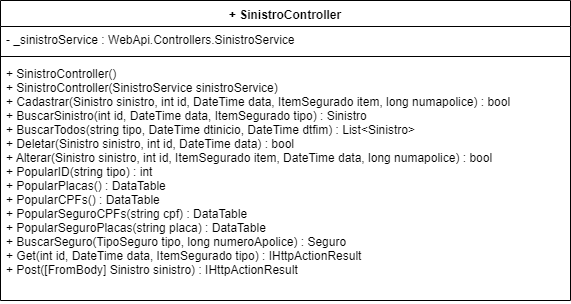

The diagram above was exported from draw.io. Its source (the exported page's mxGraphModel, read from the mxfile embedded in the PNG):
<mxGraphModel dx="984" dy="349" grid="1" gridSize="10" guides="1" tooltips="1" connect="1" arrows="1" fold="1" page="1" pageScale="1" pageWidth="827" pageHeight="1169" math="0" shadow="0">
  <root>
    <mxCell id="0" />
    <mxCell id="1" parent="0" />
    <mxCell id="LAghey6KlHhv1gByfTzI-1" value="+ SinistroController" style="swimlane;fontStyle=1;align=center;verticalAlign=top;childLayout=stackLayout;horizontal=1;startSize=26;horizontalStack=0;resizeParent=1;resizeParentMax=0;resizeLast=0;collapsible=1;marginBottom=0;" parent="1" vertex="1">
      <mxGeometry x="180" y="120" width="570" height="300" as="geometry" />
    </mxCell>
    <mxCell id="LAghey6KlHhv1gByfTzI-2" value="- _sinistroService : WebApi.Controllers.SinistroService" style="text;strokeColor=none;fillColor=none;align=left;verticalAlign=top;spacingLeft=4;spacingRight=4;overflow=hidden;rotatable=0;points=[[0,0.5],[1,0.5]];portConstraint=eastwest;" parent="LAghey6KlHhv1gByfTzI-1" vertex="1">
      <mxGeometry y="26" width="570" height="26" as="geometry" />
    </mxCell>
    <mxCell id="LAghey6KlHhv1gByfTzI-3" value="" style="line;strokeWidth=1;fillColor=none;align=left;verticalAlign=middle;spacingTop=-1;spacingLeft=3;spacingRight=3;rotatable=0;labelPosition=right;points=[];portConstraint=eastwest;" parent="LAghey6KlHhv1gByfTzI-1" vertex="1">
      <mxGeometry y="52" width="570" height="8" as="geometry" />
    </mxCell>
    <mxCell id="LAghey6KlHhv1gByfTzI-4" value="+ SinistroController()&#10;+ SinistroController(SinistroService sinistroService)&#10;+ Cadastrar(Sinistro sinistro, int id, DateTime data, ItemSegurado item, long numapolice) : bool&#10;+ BuscarSinistro(int id, DateTime data, ItemSegurado tipo) : Sinistro&#10;+ BuscarTodos(string tipo, DateTime dtinicio, DateTime dtfim) : List&lt;Sinistro&gt;&#10;+ Deletar(Sinistro sinistro, int id, DateTime data) : bool&#10;+ Alterar(Sinistro sinistro, int id, ItemSegurado item, DateTime data, long numapolice) : bool&#10;+ PopularID(string tipo) : int&#10;+ PopularPlacas() : DataTable&#10;+ PopularCPFs() : DataTable&#10;+ PopularSeguroCPFs(string cpf) : DataTable&#10;+ PopularSeguroPlacas(string placa) : DataTable&#10;+ BuscarSeguro(TipoSeguro tipo, long numeroApolice) : Seguro&#10;+ Get(int id, DateTime data, ItemSegurado tipo) : IHttpActionResult&#10;+ Post([FromBody] Sinistro sinistro) : IHttpActionResult" style="text;strokeColor=none;fillColor=none;align=left;verticalAlign=top;spacingLeft=4;spacingRight=4;overflow=hidden;rotatable=0;points=[[0,0.5],[1,0.5]];portConstraint=eastwest;" parent="LAghey6KlHhv1gByfTzI-1" vertex="1">
      <mxGeometry y="60" width="570" height="240" as="geometry" />
    </mxCell>
  </root>
</mxGraphModel>